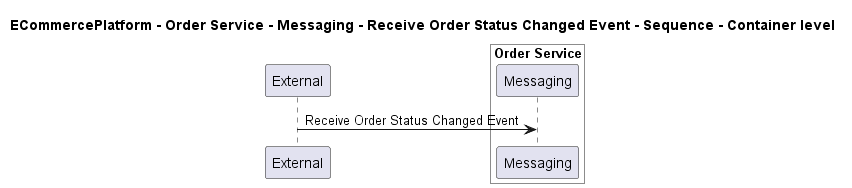

The diagram above was rendered by PlantUML. Its source (embedded in the PNG):
@startuml
!pragma layout smetana

title ECommercePlatform - Order Service - Messaging - Receive Order Status Changed Event - Sequence - Container level

participant "External" as C4InterFlow.SoftwareSystems.ExternalSystem

box "Order Service" #White
    participant "Messaging" as ECommercePlatform.SoftwareSystems.OrderService.Containers.Messaging
end box


C4InterFlow.SoftwareSystems.ExternalSystem -> ECommercePlatform.SoftwareSystems.OrderService.Containers.Messaging : Receive Order Status Changed Event


@enduml